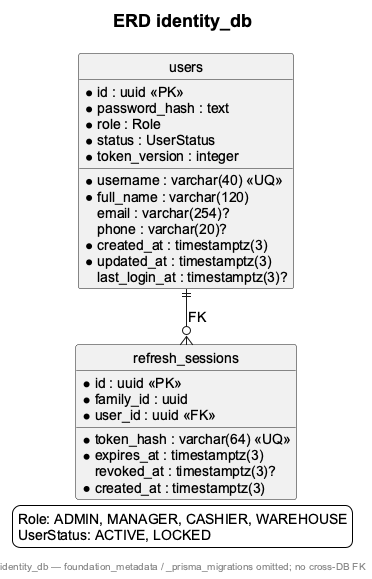

The diagram above was rendered by PlantUML. Its source (embedded in the PNG):
@startuml
!pragma layout smetana
skinparam backgroundColor white
skinparam shadowing false
skinparam defaultFontName Arial
skinparam defaultFontSize 14
skinparam titleFontSize 18
hide circle
skinparam linetype polyline
title ERD identity_db
entity "users" as User {
 * id : uuid <<PK>>
 * username : varchar(40) <<UQ>>
 * password_hash : text
 * full_name : varchar(120)
  email : varchar(254)?
  phone : varchar(20)?
 * role : Role
 * status : UserStatus
 * token_version : integer
 * created_at : timestamptz(3)
 * updated_at : timestamptz(3)
  last_login_at : timestamptz(3)?
}
entity "refresh_sessions" as RefreshSession {
 * id : uuid <<PK>>
 * family_id : uuid
 * user_id : uuid <<FK>>
 * token_hash : varchar(64) <<UQ>>
 * expires_at : timestamptz(3)
  revoked_at : timestamptz(3)?
 * created_at : timestamptz(3)
}
User ||--o{ RefreshSession : FK
legend bottom
Role: ADMIN, MANAGER, CASHIER, WAREHOUSE
UserStatus: ACTIVE, LOCKED
endlegend
footer identity_db — foundation_metadata / _prisma_migrations omitted; no cross-DB FK
@enduml